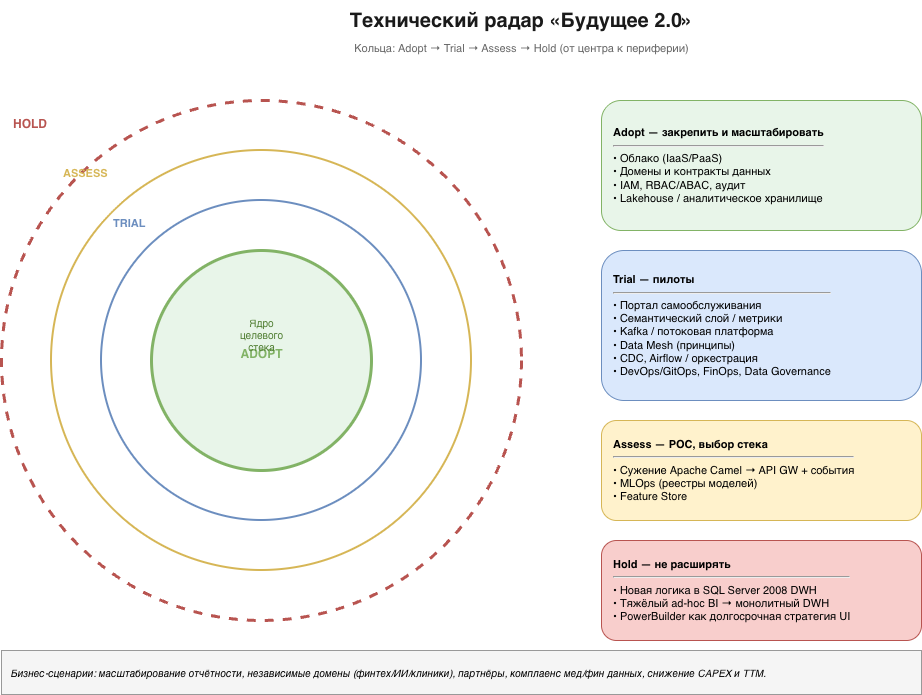

The diagram above was exported from draw.io. Its source (the exported page's mxGraphModel, read from the mxfile embedded in the PNG):
<mxGraphModel dx="1392" dy="754" grid="1" gridSize="10" guides="1" tooltips="1" connect="0" arrows="0" fold="1" page="1" pageScale="1" pageWidth="1600" pageHeight="1000" math="0" shadow="0">
  <root>
    <mxCell id="0" />
    <mxCell id="1" parent="0" />
    <mxCell id="title" parent="1" style="text;html=1;strokeColor=none;fillColor=none;align=center;verticalAlign=middle;fontStyle=1;fontSize=20;fontColor=#1a1a1a;" value="Технический радар «Будущее 2.0»" vertex="1">
      <mxGeometry height="40" width="640" x="480" y="20" as="geometry" />
    </mxCell>
    <mxCell id="sub" parent="1" style="text;html=1;strokeColor=none;fillColor=none;align=center;fontSize=11;fontColor=#666666;" value="Кольца: Adopt → Trial → Assess → Hold (от центра к периферии)" vertex="1">
      <mxGeometry height="24" width="800" x="400" y="55" as="geometry" />
    </mxCell>
    <mxCell id="ring_hold" parent="1" style="ellipse;whiteSpace=wrap;html=1;aspect=fixed;fillColor=none;strokeColor=#b85450;strokeWidth=3;dashed=1;" value="" vertex="1">
      <mxGeometry height="520" width="520" x="280" y="120" as="geometry" />
    </mxCell>
    <mxCell id="lbl_hold" parent="1" style="text;html=1;strokeColor=none;fillColor=none;align=left;fontStyle=1;fontSize=12;fontColor=#b85450;" value="HOLD" vertex="1">
      <mxGeometry height="24" width="60" x="290" y="130" as="geometry" />
    </mxCell>
    <mxCell id="ring_assess" parent="1" style="ellipse;whiteSpace=wrap;html=1;aspect=fixed;fillColor=none;strokeColor=#d6b656;strokeWidth=2;" value="" vertex="1">
      <mxGeometry height="420" width="420" x="330" y="170" as="geometry" />
    </mxCell>
    <mxCell id="lbl_assess" parent="1" style="text;html=1;strokeColor=none;fillColor=none;align=left;fontStyle=1;fontSize=11;fontColor=#d6b656;" value="ASSESS" vertex="1">
      <mxGeometry height="22" width="70" x="340" y="180" as="geometry" />
    </mxCell>
    <mxCell id="ring_trial" parent="1" style="ellipse;whiteSpace=wrap;html=1;aspect=fixed;fillColor=none;strokeColor=#6c8ebf;strokeWidth=2;" value="" vertex="1">
      <mxGeometry height="320" width="320" x="380" y="220" as="geometry" />
    </mxCell>
    <mxCell id="lbl_trial" parent="1" style="text;html=1;strokeColor=none;fillColor=none;align=left;fontStyle=1;fontSize=11;fontColor=#6c8ebf;" value="TRIAL" vertex="1">
      <mxGeometry height="22" width="60" x="390" y="230" as="geometry" />
    </mxCell>
    <mxCell id="ring_adopt" parent="1" style="ellipse;whiteSpace=wrap;html=1;aspect=fixed;fillColor=#e8f5e9;strokeColor=#82b366;strokeWidth=3;" value="&lt;div&gt;&lt;br&gt;&lt;/div&gt;&lt;div&gt;&lt;br&gt;&lt;/div&gt;" vertex="1">
      <mxGeometry height="220" width="220" x="430" y="270" as="geometry" />
    </mxCell>
    <mxCell id="lbl_adopt" parent="1" style="text;html=1;strokeColor=none;fillColor=none;align=center;fontStyle=1;fontSize=12;fontColor=#82b366;" value="ADOPT" vertex="1">
      <mxGeometry height="24" width="80" x="500" y="360" as="geometry" />
    </mxCell>
    <mxCell id="center_hint" parent="1" style="text;html=1;strokeColor=none;fillColor=none;align=center;fontSize=10;fontColor=#507e32;" value="Ядро&#10;целевого&#10;стека" vertex="1">
      <mxGeometry height="80" width="110" x="485" y="330" as="geometry" />
    </mxCell>
    <mxCell id="box_adopt" parent="1" style="rounded=1;whiteSpace=wrap;html=1;align=left;spacingLeft=10;fillColor=#e8f5e9;strokeColor=#82b366;fontSize=11;" value="&lt;b&gt;Adopt — закрепить и масштабировать&lt;/b&gt;&lt;hr/&gt;• Облако (IaaS/PaaS)&lt;br/&gt;• Домены и контракты данных&lt;br/&gt;• IAM, RBAC/ABAC, аудит&lt;br/&gt;• Lakehouse / аналитическое хранилище" vertex="1">
      <mxGeometry height="130" width="320" x="880" y="120" as="geometry" />
    </mxCell>
    <mxCell id="box_trial" parent="1" style="rounded=1;whiteSpace=wrap;html=1;align=left;spacingLeft=10;fillColor=#dae8fc;strokeColor=#6c8ebf;fontSize=11;" value="&lt;b&gt;Trial — пилоты&lt;/b&gt;&lt;hr/&gt;• Портал самообслуживания&lt;br/&gt;• Семантический слой / метрики&lt;br/&gt;• Kafka / потоковая платформа&lt;br/&gt;• Data Mesh (принципы)&lt;br/&gt;• CDC, Airflow / оркестрация&lt;br/&gt;• DevOps/GitOps, FinOps, Data Governance" vertex="1">
      <mxGeometry height="150" width="320" x="880" y="270" as="geometry" />
    </mxCell>
    <mxCell id="box_assess" parent="1" style="rounded=1;whiteSpace=wrap;html=1;align=left;spacingLeft=10;fillColor=#fff2cc;strokeColor=#d6b656;fontSize=11;" value="&lt;b&gt;Assess — POC, выбор стека&lt;/b&gt;&lt;hr/&gt;• Сужение Apache Camel → API GW + события&lt;br/&gt;• MLOps (реестры моделей)&lt;br/&gt;• Feature Store" vertex="1">
      <mxGeometry height="100" width="320" x="880" y="440" as="geometry" />
    </mxCell>
    <mxCell id="box_hold" parent="1" style="rounded=1;whiteSpace=wrap;html=1;align=left;spacingLeft=10;fillColor=#f8cecc;strokeColor=#b85450;fontSize=11;" value="&lt;b&gt;Hold — не расширять&lt;/b&gt;&lt;hr/&gt;• Новая логика в SQL Server 2008 DWH&lt;br/&gt;• Тяжёлый ad-hoc BI → монолитный DWH&lt;br/&gt;• PowerBuilder как долгосрочная стратегия UI" vertex="1">
      <mxGeometry height="100" width="320" x="880" y="560" as="geometry" />
    </mxCell>
    <mxCell id="legend" parent="1" style="rounded=0;whiteSpace=wrap;html=1;align=left;spacingLeft=8;fillColor=#f5f5f5;strokeColor=#999999;fontSize=10;fontStyle=2;" value="Бизнес-сценарии: масштабирование отчётности, независимые домены (финтех/ИИ/клиники), партнёры, комплаенс мед/фин данных, снижение CAPEX и TTM." vertex="1">
      <mxGeometry height="44" width="920" x="280" y="670" as="geometry" />
    </mxCell>
  </root>
</mxGraphModel>